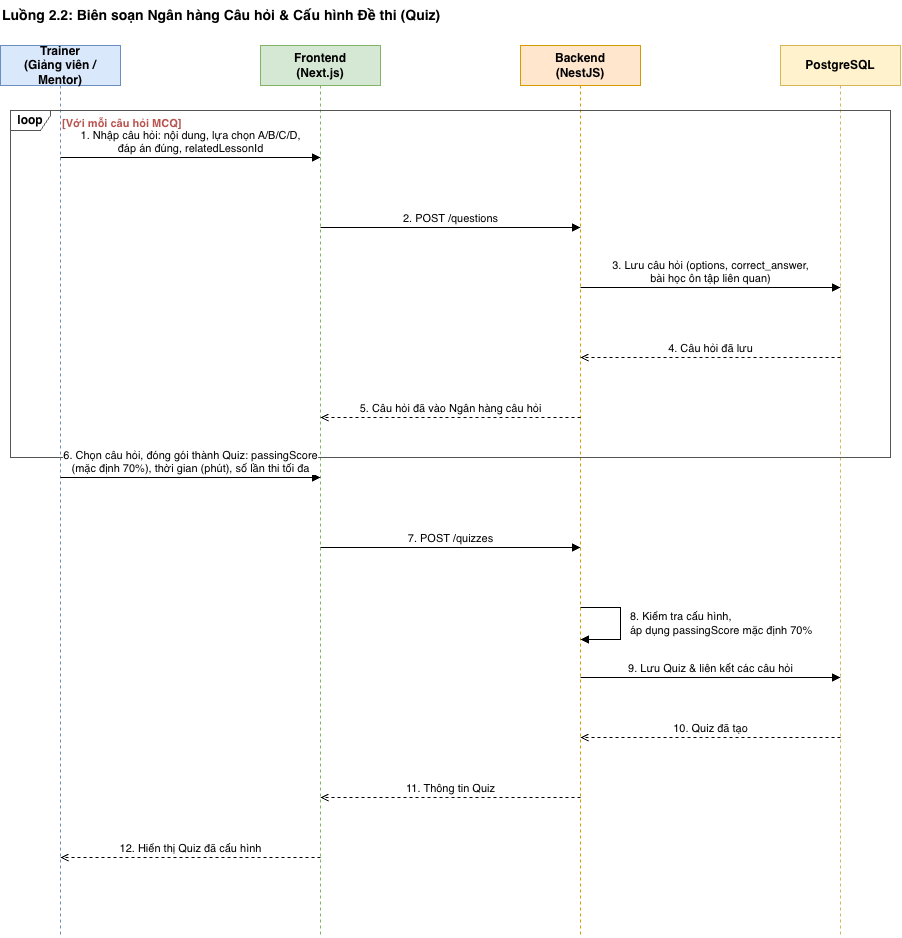

The diagram above was exported from draw.io. Its source (the exported page's mxGraphModel, read from the mxfile embedded in the PNG):
<mxGraphModel dx="1744" dy="974" grid="0" gridSize="10" guides="1" tooltips="1" connect="1" arrows="1" fold="1" page="0" pageScale="1" pageWidth="3300" pageHeight="4681" math="0" shadow="0">
  <root>
    <mxCell id="0" />
    <mxCell id="1" parent="0" />
    <mxCell id="tO3rLSuQMvJ_zhovSR9X-1" parent="1" style="text;html=1;align=left;verticalAlign=middle;fontSize=14;fontStyle=1;" value="Luồng 2.2: Biên soạn Ngân hàng Câu hỏi &amp; Cấu hình Đề thi (Quiz)" vertex="1">
      <mxGeometry height="30" width="880" x="125" y="88" as="geometry" />
    </mxCell>
    <mxCell id="tO3rLSuQMvJ_zhovSR9X-2" parent="1" style="shape=umlLifeline;perimeter=lifelinePerimeter;whiteSpace=wrap;html=1;container=0;collapsible=0;recursiveResize=0;outlineConnect=0;fillColor=#dae8fc;strokeColor=#6c8ebf;fontStyle=1;size=40;" value="Trainer&lt;br&gt;(Giảng viên / Mentor)" vertex="1">
      <mxGeometry height="892" width="120" x="125" y="133" as="geometry" />
    </mxCell>
    <mxCell id="tO3rLSuQMvJ_zhovSR9X-3" parent="1" style="shape=umlLifeline;perimeter=lifelinePerimeter;whiteSpace=wrap;html=1;container=0;collapsible=0;recursiveResize=0;outlineConnect=0;fillColor=#d5e8d4;strokeColor=#82b366;fontStyle=1;size=40;" value="Frontend&lt;br&gt;(Next.js)" vertex="1">
      <mxGeometry height="892" width="120" x="385" y="133" as="geometry" />
    </mxCell>
    <mxCell id="tO3rLSuQMvJ_zhovSR9X-4" parent="1" style="shape=umlLifeline;perimeter=lifelinePerimeter;whiteSpace=wrap;html=1;container=0;collapsible=0;recursiveResize=0;outlineConnect=0;fillColor=#ffe6cc;strokeColor=#d79b00;fontStyle=1;size=40;" value="Backend&lt;br&gt;(NestJS)" vertex="1">
      <mxGeometry height="892" width="120" x="645" y="133" as="geometry" />
    </mxCell>
    <mxCell id="tO3rLSuQMvJ_zhovSR9X-5" parent="1" style="shape=umlLifeline;perimeter=lifelinePerimeter;whiteSpace=wrap;html=1;container=0;collapsible=0;recursiveResize=0;outlineConnect=0;fillColor=#fff2cc;strokeColor=#d6b656;fontStyle=1;size=40;" value="PostgreSQL" vertex="1">
      <mxGeometry height="892" width="120" x="905" y="133" as="geometry" />
    </mxCell>
    <mxCell id="tO3rLSuQMvJ_zhovSR9X-6" edge="1" parent="1" style="html=1;verticalAlign=bottom;fontSize=11;rounded=0;endArrow=block;endFill=1;" value="1. Nhập câu hỏi: nội dung, lựa chọn A/B/C/D,&lt;br&gt;đáp án đúng, relatedLessonId">
      <mxGeometry relative="1" as="geometry">
        <mxPoint x="185" y="245" as="sourcePoint" />
        <mxPoint x="445" y="245" as="targetPoint" />
      </mxGeometry>
    </mxCell>
    <mxCell id="tO3rLSuQMvJ_zhovSR9X-7" edge="1" parent="1" style="html=1;verticalAlign=bottom;fontSize=11;rounded=0;endArrow=block;endFill=1;" value="2. POST /questions">
      <mxGeometry relative="1" as="geometry">
        <mxPoint x="445" y="315" as="sourcePoint" />
        <mxPoint x="705" y="315" as="targetPoint" />
      </mxGeometry>
    </mxCell>
    <mxCell id="tO3rLSuQMvJ_zhovSR9X-8" edge="1" parent="1" style="html=1;verticalAlign=bottom;fontSize=11;rounded=0;endArrow=block;endFill=1;" value="3. Lưu câu hỏi (options, correct_answer,&lt;br&gt;bài học ôn tập liên quan)">
      <mxGeometry relative="1" as="geometry">
        <mxPoint x="705" y="375" as="sourcePoint" />
        <mxPoint x="965" y="375" as="targetPoint" />
      </mxGeometry>
    </mxCell>
    <mxCell id="tO3rLSuQMvJ_zhovSR9X-9" edge="1" parent="1" style="html=1;verticalAlign=bottom;fontSize=11;rounded=0;dashed=1;endArrow=open;endFill=0;" value="4. Câu hỏi đã lưu">
      <mxGeometry relative="1" as="geometry">
        <mxPoint x="965" y="445" as="sourcePoint" />
        <mxPoint x="705" y="445" as="targetPoint" />
      </mxGeometry>
    </mxCell>
    <mxCell id="tO3rLSuQMvJ_zhovSR9X-10" edge="1" parent="1" style="html=1;verticalAlign=bottom;fontSize=11;rounded=0;dashed=1;endArrow=open;endFill=0;" value="5. Câu hỏi đã vào Ngân hàng câu hỏi">
      <mxGeometry relative="1" as="geometry">
        <mxPoint x="705" y="505" as="sourcePoint" />
        <mxPoint x="445" y="505" as="targetPoint" />
      </mxGeometry>
    </mxCell>
    <mxCell id="tO3rLSuQMvJ_zhovSR9X-11" parent="1" style="shape=umlFrame;whiteSpace=wrap;html=1;width=40;height=20;fillColor=none;strokeColor=#555555;fontStyle=1;" value="loop" vertex="1">
      <mxGeometry height="347" width="880" x="135" y="198" as="geometry" />
    </mxCell>
    <mxCell id="tO3rLSuQMvJ_zhovSR9X-12" parent="1" style="text;html=1;align=left;verticalAlign=middle;fontSize=11;fontStyle=1;fontColor=#b85450;" value="[Với mỗi câu hỏi MCQ]" vertex="1">
      <mxGeometry height="20" width="500" x="185" y="201" as="geometry" />
    </mxCell>
    <mxCell id="tO3rLSuQMvJ_zhovSR9X-13" edge="1" parent="1" style="html=1;verticalAlign=bottom;fontSize=11;rounded=0;endArrow=block;endFill=1;" value="6. Chọn câu hỏi, đóng gói thành Quiz: passingScore&lt;br&gt;(mặc định 70%), thời gian (phút), số lần thi tối đa">
      <mxGeometry relative="1" as="geometry">
        <mxPoint x="185" y="565" as="sourcePoint" />
        <mxPoint x="445" y="565" as="targetPoint" />
      </mxGeometry>
    </mxCell>
    <mxCell id="tO3rLSuQMvJ_zhovSR9X-14" edge="1" parent="1" style="html=1;verticalAlign=bottom;fontSize=11;rounded=0;endArrow=block;endFill=1;" value="7. POST /quizzes">
      <mxGeometry relative="1" as="geometry">
        <mxPoint x="445" y="635" as="sourcePoint" />
        <mxPoint x="705" y="635" as="targetPoint" />
      </mxGeometry>
    </mxCell>
    <mxCell id="tO3rLSuQMvJ_zhovSR9X-15" edge="1" parent="1" style="html=1;endArrow=block;endFill=1;rounded=0;">
      <mxGeometry relative="1" as="geometry">
        <Array as="points">
          <mxPoint x="745" y="695" />
          <mxPoint x="745" y="727" />
        </Array>
        <mxPoint x="705" y="695" as="sourcePoint" />
        <mxPoint x="705" y="727" as="targetPoint" />
      </mxGeometry>
    </mxCell>
    <mxCell id="tO3rLSuQMvJ_zhovSR9X-16" parent="1" style="text;html=1;whiteSpace=wrap;align=left;verticalAlign=middle;fontSize=11;" value="8. Kiểm tra cấu hình,&lt;br&gt;áp dụng passingScore mặc định 70%" vertex="1">
      <mxGeometry height="44" width="210" x="753" y="689" as="geometry" />
    </mxCell>
    <mxCell id="tO3rLSuQMvJ_zhovSR9X-17" edge="1" parent="1" style="html=1;verticalAlign=bottom;fontSize=11;rounded=0;endArrow=block;endFill=1;" value="9. Lưu Quiz &amp;amp; liên kết các câu hỏi">
      <mxGeometry relative="1" as="geometry">
        <mxPoint x="705" y="765" as="sourcePoint" />
        <mxPoint x="965" y="765" as="targetPoint" />
      </mxGeometry>
    </mxCell>
    <mxCell id="tO3rLSuQMvJ_zhovSR9X-18" edge="1" parent="1" style="html=1;verticalAlign=bottom;fontSize=11;rounded=0;dashed=1;endArrow=open;endFill=0;" value="10. Quiz đã tạo">
      <mxGeometry relative="1" as="geometry">
        <mxPoint x="965" y="825" as="sourcePoint" />
        <mxPoint x="705" y="825" as="targetPoint" />
      </mxGeometry>
    </mxCell>
    <mxCell id="tO3rLSuQMvJ_zhovSR9X-19" edge="1" parent="1" style="html=1;verticalAlign=bottom;fontSize=11;rounded=0;dashed=1;endArrow=open;endFill=0;" value="11. Thông tin Quiz">
      <mxGeometry relative="1" as="geometry">
        <mxPoint x="705" y="885" as="sourcePoint" />
        <mxPoint x="445" y="885" as="targetPoint" />
      </mxGeometry>
    </mxCell>
    <mxCell id="tO3rLSuQMvJ_zhovSR9X-20" edge="1" parent="1" style="html=1;verticalAlign=bottom;fontSize=11;rounded=0;dashed=1;endArrow=open;endFill=0;" value="12. Hiển thị Quiz đã cấu hình">
      <mxGeometry relative="1" as="geometry">
        <mxPoint x="445" y="945" as="sourcePoint" />
        <mxPoint x="185" y="945" as="targetPoint" />
      </mxGeometry>
    </mxCell>
  </root>
</mxGraphModel>